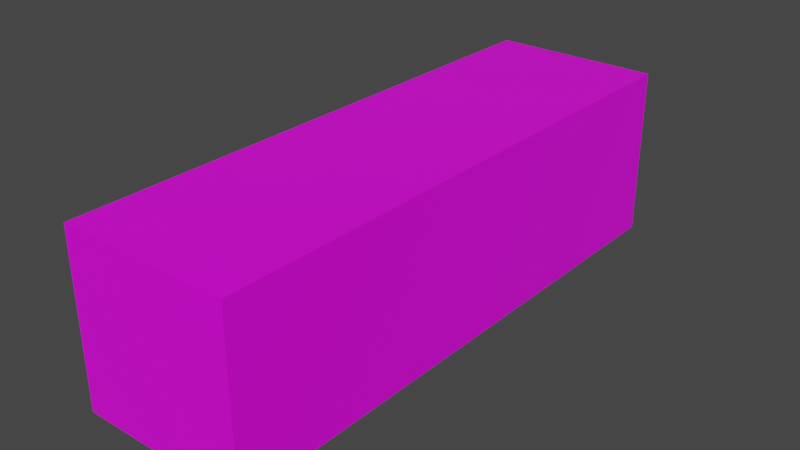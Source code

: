 # Source: Stair_1.blend  (saved by Blender 2.93.21; exported with 4.5.12 LTS)
import bpy
from mathutils import Matrix  # noqa: F401  (used for matrix-valued properties, if any)

bpy.ops.wm.read_factory_settings(use_empty=True)
scene = bpy.context.scene
scene.name = 'Scene'

# ---- collections
col_collection = bpy.data.collections.new('Collection'); scene.collection.children.link(col_collection)

# ---- images (referenced by path relative to the original .blend; pixels are not part of the script)
import os
ASSET_DIR = os.environ.get("B2B_ASSET_DIR", "")  # directory of the original .blend (textures are referenced by path, not embedded)
HERE = os.path.dirname(os.path.abspath(__file__))  # packed textures are extracted next to this script under _unpacked/

def load_image(name, relpath, width, height, colorspace="sRGB"):
    """Load a texture the original file referenced (path relative to the .blend, or extracted next to this script)."""
    p = next((c for c in (os.path.join(HERE, relpath), os.path.join(ASSET_DIR, relpath)) if relpath and os.path.exists(c)), "")
    if p:
        img = bpy.data.images.load(p, check_existing=True)
        img.name = name
    else:  # same state as the original file: an image datablock whose file is absent (Cycles renders it pink)
        img = bpy.data.images.new(name, width, height)
        img.source = "FILE"
        img.filepath = "//" + (relpath or name)
    img.colorspace_settings.name = colorspace
    return img
img_scottspalette_png = load_image('ScottsPalette.png', 'ScottsPalette.png', 1024, 1024, 'sRGB')

# ---- materials (node trees are filled in below, after node groups)
mat_material = bpy.data.materials.new('Material')
mat_material.alpha_threshold = 0.0
mat_material.use_transparent_shadow = False
mat_material.line_color = (0.0, 0.0, 0.0, 1.0)

# ---- material node trees
mat_material.use_nodes = True; mat_material.node_tree.nodes.clear()
_N = mat_material.node_tree.nodes; _L = mat_material.node_tree.links
n0 = _N.new('ShaderNodeOutputMaterial'); n0.name = 'Material Output'; n0.location = (300, 300)
n1 = _N.new('ShaderNodeBsdfPrincipled'); n1.name = 'Principled BSDF'; n1.location = (10, 300)
n1.distribution = 'GGX'
n1.subsurface_method = 'BURLEY'
n1.inputs[2].default_value = 0.4
n1.inputs[3].default_value = 1.45
n1.inputs[27].default_value = (0.0, 0.0, 0.0, 1.0)
n1.inputs[28].default_value = 1.0
n2 = _N.new('ShaderNodeTexImage'); n2.name = 'Image Texture'; n2.location = (-368, 226)
n2.image = img_scottspalette_png
n2.interpolation = 'Closest'
_L.new(n1.outputs[0], n0.inputs[0])
_L.new(n2.outputs[0], n1.inputs[0])
n0.is_active_output = True

# ---- world
world_world = bpy.data.worlds.new('World'); scene.world = world_world
world_world.use_nodes = True; world_world.node_tree.nodes.clear()
_N = world_world.node_tree.nodes; _L = world_world.node_tree.links
n0 = _N.new('ShaderNodeOutputWorld'); n0.name = 'World Output'; n0.location = (300, 300)
n1 = _N.new('ShaderNodeBackground'); n1.name = 'Background'; n1.location = (10, 300)
n1.inputs[0].default_value = (0.05088, 0.05088, 0.05088, 1.0)
_L.new(n1.outputs[0], n0.inputs[0])
n0.is_active_output = True
world_world.color = (0.05088, 0.05088, 0.05088)
world_world.use_sun_shadow = False
world_world.sun_shadow_jitter_overblur = 0.0

# ---- meshes
me_cube = bpy.data.meshes.new('Cube')
me_cube.from_pydata([(1.0, 5.624, 2.0), (1.0, 5.624, 0.0), (1.0, -1.0, 2.0), (1.0, -1.0, 0.0), (-1.0, 5.624, 2.0), (-1.0, 5.624, 0.0), (-1.0, -1.0, 2.0), (-1.0, -1.0, 0.0)], [], [(0, 4, 6, 2), (3, 2, 6, 7), (7, 6, 4, 5), (5, 1, 3, 7), (1, 0, 2, 3), (5, 4, 0, 1)])
_uv = me_cube.uv_layers.new(name='UVMap')
_uv.uv.foreach_set('vector', [0.03341, 0.9635, 0.03341, 0.9635, 0.03341, 0.9635, 0.03341, 0.9635, 0.03341, 0.9635, 0.03341, 0.9635, 0.03341, 0.9635, 0.03341, 0.9635, 0.03341, 0.9635, 0.03341, 0.9635, 0.03341, 0.9635, 0.03341, 0.9635, 0.03341, 0.9635, 0.03341, 0.9635, 0.03341, 0.9635, 0.03341, 0.9635, 0.03341, 0.9635, 0.03341, 0.9635, 0.03341, 0.9635, 0.03341, 0.9635, 0.03341, 0.9635, 0.03341, 0.9635, 0.03341, 0.9635, 0.03341, 0.9635])
me_cube.materials.append(mat_material)
me_cube.use_remesh_preserve_volume = False
me_cube.use_remesh_preserve_attributes = False
me_cube.use_mirror_vertex_groups = False
me_cube.update()

# ---- objects
ob_cube = bpy.data.objects.new('Cube', me_cube)

# ---- transforms, parenting, visibility, modifiers, constraints
ob_cube.location = (0.0, 0.0, 0.0)
ob_cube.lock_rotations_4d = False
ob_cube.empty_display_type = 'ARROWS'
ob_cube.lineart.crease_threshold = 0.0

# ---- collection membership
col_collection.objects.link(ob_cube)

# ---- scene / render settings (as saved in the file)
scene.frame_start = 1; scene.frame_end = 250; scene.frame_set(0)
scene.render.engine = 'BLENDER_EEVEE_NEXT'
scene.cycles.use_denoising = False
scene.cycles.samples = 128
scene.cycles.sampling_pattern = 'TABULATED_SOBOL'
scene.cycles.use_adaptive_sampling = False
scene.cycles.use_light_tree = False
scene.view_settings.view_transform = 'Filmic'
bpy.context.view_layer.update()

# ---- added for rendering (the .blend has no active camera and no usable light): camera, sun
cam_auto = bpy.data.cameras.new('AutoCamera')
cam_auto.lens = 50.0
cam_auto.sensor_width = 36.0
cam_auto.clip_end = 1000.0
ob_auto_camera = bpy.data.objects.new('AutoCamera', cam_auto)
scene.collection.objects.link(ob_auto_camera)
ob_auto_camera.location = (6.66415, -5.6849, 6.33132)
ob_auto_camera.rotation_euler = (1.09748, -7.21219e-08, 0.694738)
scene.camera = ob_auto_camera
light_auto_sun = bpy.data.lights.new('AutoSun', 'SUN')
light_auto_sun.energy = 3.0
light_auto_sun.angle = 0.0523599
ob_auto_sun = bpy.data.objects.new('AutoSun', light_auto_sun)
scene.collection.objects.link(ob_auto_sun)
ob_auto_sun.rotation_euler = (0.872665, 0.174533, 0.523599)
bpy.context.view_layer.update()
